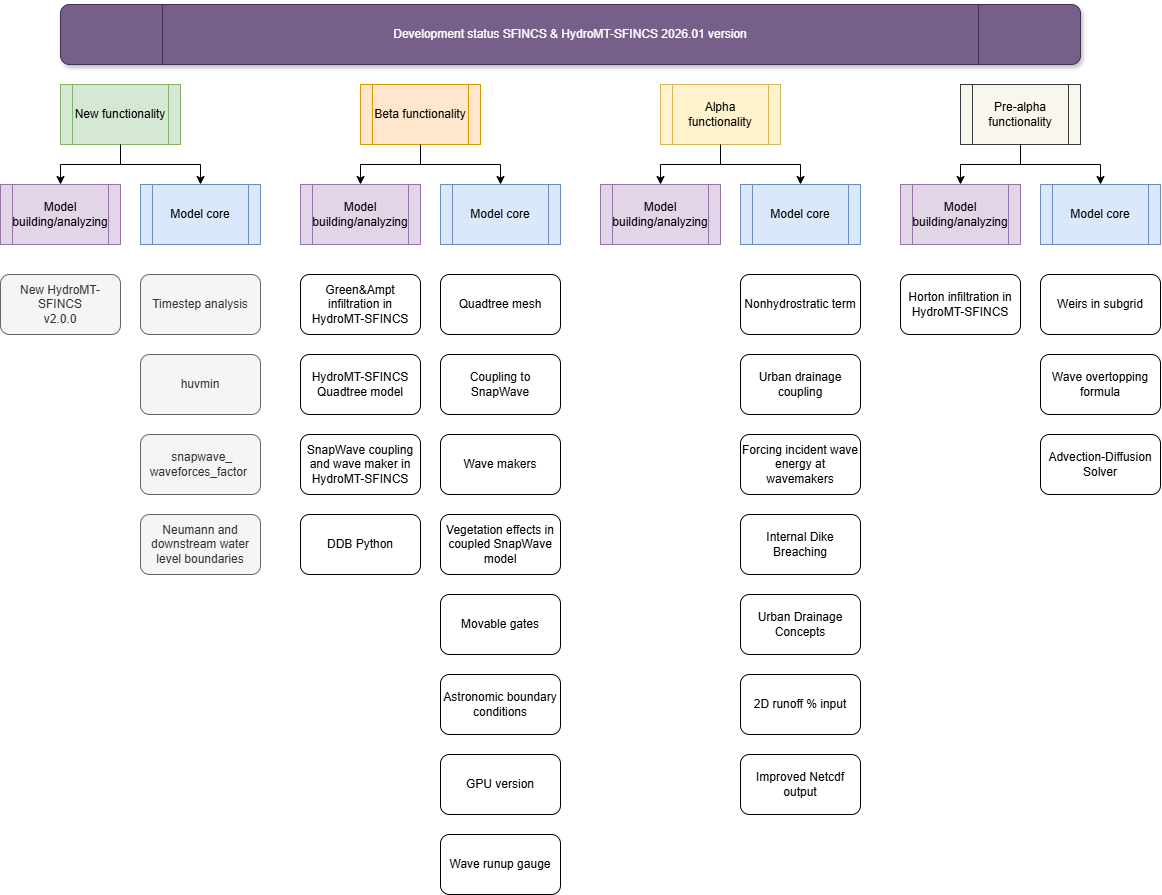

The diagram above was exported from draw.io. Its source (the exported page's mxGraphModel, read from the mxfile embedded in the PNG):
<mxGraphModel dx="2421" dy="2034" grid="1" gridSize="10" guides="1" tooltips="1" connect="1" arrows="1" fold="1" page="1" pageScale="1" pageWidth="850" pageHeight="1100" math="0" shadow="0">
  <root>
    <mxCell id="UDGmFvKH3UJdjtrlS4iX-0" />
    <mxCell id="UDGmFvKH3UJdjtrlS4iX-1" parent="UDGmFvKH3UJdjtrlS4iX-0" />
    <mxCell id="UDGmFvKH3UJdjtrlS4iX-2" parent="UDGmFvKH3UJdjtrlS4iX-1" style="shape=process;whiteSpace=wrap;html=1;backgroundOutline=1;fillColor=#e1d5e7;strokeColor=#9673a6;" value="Model building/analyzing" vertex="1">
      <mxGeometry height="60" width="120" x="-180" y="120" as="geometry" />
    </mxCell>
    <mxCell id="UDGmFvKH3UJdjtrlS4iX-3" parent="UDGmFvKH3UJdjtrlS4iX-1" style="shape=process;whiteSpace=wrap;html=1;backgroundOutline=1;fillColor=#dae8fc;strokeColor=#6c8ebf;" value="Model core" vertex="1">
      <mxGeometry height="60" width="120" x="-40" y="120" as="geometry" />
    </mxCell>
    <mxCell id="UDGmFvKH3UJdjtrlS4iX-4" parent="UDGmFvKH3UJdjtrlS4iX-1" style="rounded=1;whiteSpace=wrap;html=1;" value="DDB Python" vertex="1">
      <mxGeometry height="60" width="120" x="120" y="450" as="geometry" />
    </mxCell>
    <mxCell id="UDGmFvKH3UJdjtrlS4iX-5" parent="UDGmFvKH3UJdjtrlS4iX-1" style="shape=process;whiteSpace=wrap;html=1;backgroundOutline=1;fillColor=#ffe6cc;strokeColor=#d79b00;" value="Beta functionality" vertex="1">
      <mxGeometry height="60" width="120" x="180" y="20" as="geometry" />
    </mxCell>
    <mxCell id="UDGmFvKH3UJdjtrlS4iX-6" parent="UDGmFvKH3UJdjtrlS4iX-1" style="rounded=1;whiteSpace=wrap;html=1;" value="Quadtree mesh" vertex="1">
      <mxGeometry height="60" width="120" x="260" y="210" as="geometry" />
    </mxCell>
    <mxCell id="UDGmFvKH3UJdjtrlS4iX-9" parent="UDGmFvKH3UJdjtrlS4iX-1" style="rounded=1;whiteSpace=wrap;html=1;" value="Wave makers" vertex="1">
      <mxGeometry height="60" width="120" x="260" y="370" as="geometry" />
    </mxCell>
    <mxCell id="UDGmFvKH3UJdjtrlS4iX-10" parent="UDGmFvKH3UJdjtrlS4iX-1" style="rounded=1;whiteSpace=wrap;html=1;" value="Coupling to SnapWave" vertex="1">
      <mxGeometry height="60" width="120" x="260" y="290" as="geometry" />
    </mxCell>
    <mxCell id="UDGmFvKH3UJdjtrlS4iX-11" parent="UDGmFvKH3UJdjtrlS4iX-1" style="rounded=1;whiteSpace=wrap;html=1;" value="Nonhydrostratic term" vertex="1">
      <mxGeometry height="60" width="120" x="560" y="210" as="geometry" />
    </mxCell>
    <mxCell id="UDGmFvKH3UJdjtrlS4iX-12" parent="UDGmFvKH3UJdjtrlS4iX-1" style="shape=process;whiteSpace=wrap;html=1;backgroundOutline=1;fillColor=#fff2cc;strokeColor=#d6b656;" value="Alpha functionality" vertex="1">
      <mxGeometry height="60" width="120" x="480" y="20" as="geometry" />
    </mxCell>
    <mxCell id="UDGmFvKH3UJdjtrlS4iX-13" edge="1" parent="UDGmFvKH3UJdjtrlS4iX-1" source="UDGmFvKH3UJdjtrlS4iX-14" style="edgeStyle=orthogonalEdgeStyle;rounded=0;orthogonalLoop=1;jettySize=auto;html=1;entryX=0.5;entryY=0;entryDx=0;entryDy=0;" target="UDGmFvKH3UJdjtrlS4iX-2" value="">
      <mxGeometry relative="1" as="geometry">
        <Array as="points">
          <mxPoint x="-60" y="100" />
          <mxPoint x="-120" y="100" />
        </Array>
      </mxGeometry>
    </mxCell>
    <mxCell id="UDGmFvKH3UJdjtrlS4iX-14" parent="UDGmFvKH3UJdjtrlS4iX-1" style="shape=process;whiteSpace=wrap;html=1;backgroundOutline=1;fillColor=#d5e8d4;strokeColor=#82b366;" value="New functionality" vertex="1">
      <mxGeometry height="60" width="120" x="-120" y="20" as="geometry" />
    </mxCell>
    <mxCell id="UDGmFvKH3UJdjtrlS4iX-15" parent="UDGmFvKH3UJdjtrlS4iX-1" style="rounded=1;whiteSpace=wrap;html=1;fillColor=#f5f5f5;fontColor=#333333;strokeColor=#666666;" value="New HydroMT-SFINCS&lt;br&gt;v2.0.0" vertex="1">
      <mxGeometry height="60" width="120" x="-180" y="210" as="geometry" />
    </mxCell>
    <mxCell id="UDGmFvKH3UJdjtrlS4iX-16" parent="UDGmFvKH3UJdjtrlS4iX-1" style="shape=process;whiteSpace=wrap;html=1;backgroundOutline=1;fillColor=#e1d5e7;strokeColor=#9673a6;" value="Model building/analyzing" vertex="1">
      <mxGeometry height="60" width="120" x="120" y="120" as="geometry" />
    </mxCell>
    <mxCell id="UDGmFvKH3UJdjtrlS4iX-17" parent="UDGmFvKH3UJdjtrlS4iX-1" style="shape=process;whiteSpace=wrap;html=1;backgroundOutline=1;fillColor=#dae8fc;strokeColor=#6c8ebf;" value="Model core" vertex="1">
      <mxGeometry height="60" width="120" x="260" y="120" as="geometry" />
    </mxCell>
    <mxCell id="UDGmFvKH3UJdjtrlS4iX-18" parent="UDGmFvKH3UJdjtrlS4iX-1" style="shape=process;whiteSpace=wrap;html=1;backgroundOutline=1;fillColor=#e1d5e7;strokeColor=#9673a6;" value="Model building/analyzing" vertex="1">
      <mxGeometry height="60" width="120" x="420" y="120" as="geometry" />
    </mxCell>
    <mxCell id="UDGmFvKH3UJdjtrlS4iX-19" parent="UDGmFvKH3UJdjtrlS4iX-1" style="shape=process;whiteSpace=wrap;html=1;backgroundOutline=1;fillColor=#dae8fc;strokeColor=#6c8ebf;" value="Model core" vertex="1">
      <mxGeometry height="60" width="120" x="560" y="120" as="geometry" />
    </mxCell>
    <mxCell id="UDGmFvKH3UJdjtrlS4iX-20" edge="1" parent="UDGmFvKH3UJdjtrlS4iX-1" source="UDGmFvKH3UJdjtrlS4iX-14" style="edgeStyle=orthogonalEdgeStyle;rounded=0;orthogonalLoop=1;jettySize=auto;html=1;entryX=0.5;entryY=0;entryDx=0;entryDy=0;exitX=0.5;exitY=1;exitDx=0;exitDy=0;" target="UDGmFvKH3UJdjtrlS4iX-3" value="">
      <mxGeometry relative="1" as="geometry">
        <Array as="points">
          <mxPoint x="-60" y="100" />
          <mxPoint x="20" y="100" />
        </Array>
        <mxPoint x="-50" y="110" as="sourcePoint" />
        <mxPoint x="-110" y="130" as="targetPoint" />
      </mxGeometry>
    </mxCell>
    <mxCell id="UDGmFvKH3UJdjtrlS4iX-21" edge="1" parent="UDGmFvKH3UJdjtrlS4iX-1" style="edgeStyle=orthogonalEdgeStyle;rounded=0;orthogonalLoop=1;jettySize=auto;html=1;entryX=0.5;entryY=0;entryDx=0;entryDy=0;" value="">
      <mxGeometry relative="1" as="geometry">
        <Array as="points">
          <mxPoint x="180" y="100" />
        </Array>
        <mxPoint x="240" y="100" as="sourcePoint" />
        <mxPoint x="180" y="120" as="targetPoint" />
      </mxGeometry>
    </mxCell>
    <mxCell id="UDGmFvKH3UJdjtrlS4iX-22" edge="1" parent="UDGmFvKH3UJdjtrlS4iX-1" source="UDGmFvKH3UJdjtrlS4iX-5" style="edgeStyle=orthogonalEdgeStyle;rounded=0;orthogonalLoop=1;jettySize=auto;html=1;entryX=0.5;entryY=0;entryDx=0;entryDy=0;exitX=0.5;exitY=1;exitDx=0;exitDy=0;" value="">
      <mxGeometry relative="1" as="geometry">
        <Array as="points">
          <mxPoint x="240" y="100" />
          <mxPoint x="320" y="100" />
        </Array>
        <mxPoint x="240" y="100" as="sourcePoint" />
        <mxPoint x="320" y="120" as="targetPoint" />
      </mxGeometry>
    </mxCell>
    <mxCell id="UDGmFvKH3UJdjtrlS4iX-23" edge="1" parent="UDGmFvKH3UJdjtrlS4iX-1" style="edgeStyle=orthogonalEdgeStyle;rounded=0;orthogonalLoop=1;jettySize=auto;html=1;entryX=0.5;entryY=0;entryDx=0;entryDy=0;" value="">
      <mxGeometry relative="1" as="geometry">
        <Array as="points">
          <mxPoint x="480" y="100" />
        </Array>
        <mxPoint x="540" y="100" as="sourcePoint" />
        <mxPoint x="480" y="120" as="targetPoint" />
      </mxGeometry>
    </mxCell>
    <mxCell id="UDGmFvKH3UJdjtrlS4iX-24" edge="1" parent="UDGmFvKH3UJdjtrlS4iX-1" source="UDGmFvKH3UJdjtrlS4iX-12" style="edgeStyle=orthogonalEdgeStyle;rounded=0;orthogonalLoop=1;jettySize=auto;html=1;entryX=0.5;entryY=0;entryDx=0;entryDy=0;exitX=0.5;exitY=1;exitDx=0;exitDy=0;" value="">
      <mxGeometry relative="1" as="geometry">
        <Array as="points">
          <mxPoint x="540" y="100" />
          <mxPoint x="620" y="100" />
        </Array>
        <mxPoint x="540" y="100" as="sourcePoint" />
        <mxPoint x="620" y="120" as="targetPoint" />
      </mxGeometry>
    </mxCell>
    <mxCell id="UDGmFvKH3UJdjtrlS4iX-25" parent="UDGmFvKH3UJdjtrlS4iX-1" style="rounded=1;whiteSpace=wrap;html=1;fillColor=#f5f5f5;fontColor=#333333;strokeColor=#666666;" value="Timestep analysis" vertex="1">
      <mxGeometry height="60" width="120" x="-40" y="210" as="geometry" />
    </mxCell>
    <mxCell id="UDGmFvKH3UJdjtrlS4iX-26" parent="UDGmFvKH3UJdjtrlS4iX-1" style="shape=process;whiteSpace=wrap;html=1;backgroundOutline=1;fillColor=#76608a;strokeColor=#432D57;rounded=1;shadow=1;fontColor=#ffffff;" value="Development status SFINCS &amp;amp; HydroMT-SFINCS 2026.01 version" vertex="1">
      <mxGeometry height="60" width="1020" x="-120" y="-60" as="geometry" />
    </mxCell>
    <mxCell id="UDGmFvKH3UJdjtrlS4iX-27" parent="UDGmFvKH3UJdjtrlS4iX-1" style="shape=process;whiteSpace=wrap;html=1;backgroundOutline=1;fillColor=#f9f7ed;strokeColor=#36393d;" value="Pre-alpha functionality" vertex="1">
      <mxGeometry height="60" width="120" x="780" y="20" as="geometry" />
    </mxCell>
    <mxCell id="UDGmFvKH3UJdjtrlS4iX-28" parent="UDGmFvKH3UJdjtrlS4iX-1" style="rounded=1;whiteSpace=wrap;html=1;" value="HydroMT-SFINCS&lt;br&gt;Quadtree model" vertex="1">
      <mxGeometry height="60" width="120" x="120" y="290" as="geometry" />
    </mxCell>
    <mxCell id="UDGmFvKH3UJdjtrlS4iX-29" parent="UDGmFvKH3UJdjtrlS4iX-1" style="shape=process;whiteSpace=wrap;html=1;backgroundOutline=1;fillColor=#e1d5e7;strokeColor=#9673a6;" value="Model building/analyzing" vertex="1">
      <mxGeometry height="60" width="120" x="720" y="120" as="geometry" />
    </mxCell>
    <mxCell id="UDGmFvKH3UJdjtrlS4iX-30" parent="UDGmFvKH3UJdjtrlS4iX-1" style="shape=process;whiteSpace=wrap;html=1;backgroundOutline=1;fillColor=#dae8fc;strokeColor=#6c8ebf;" value="Model core" vertex="1">
      <mxGeometry height="60" width="120" x="860" y="120" as="geometry" />
    </mxCell>
    <mxCell id="UDGmFvKH3UJdjtrlS4iX-31" edge="1" parent="UDGmFvKH3UJdjtrlS4iX-1" style="edgeStyle=orthogonalEdgeStyle;rounded=0;orthogonalLoop=1;jettySize=auto;html=1;entryX=0.5;entryY=0;entryDx=0;entryDy=0;" value="">
      <mxGeometry relative="1" as="geometry">
        <Array as="points">
          <mxPoint x="780" y="100" />
        </Array>
        <mxPoint x="840" y="100" as="sourcePoint" />
        <mxPoint x="780" y="120" as="targetPoint" />
      </mxGeometry>
    </mxCell>
    <mxCell id="UDGmFvKH3UJdjtrlS4iX-32" edge="1" parent="UDGmFvKH3UJdjtrlS4iX-1" source="UDGmFvKH3UJdjtrlS4iX-27" style="edgeStyle=orthogonalEdgeStyle;rounded=0;orthogonalLoop=1;jettySize=auto;html=1;entryX=0.5;entryY=0;entryDx=0;entryDy=0;exitX=0.5;exitY=1;exitDx=0;exitDy=0;" value="">
      <mxGeometry relative="1" as="geometry">
        <Array as="points">
          <mxPoint x="840" y="100" />
          <mxPoint x="920" y="100" />
        </Array>
        <mxPoint x="840" y="100" as="sourcePoint" />
        <mxPoint x="920" y="120" as="targetPoint" />
      </mxGeometry>
    </mxCell>
    <mxCell id="UDGmFvKH3UJdjtrlS4iX-33" parent="UDGmFvKH3UJdjtrlS4iX-1" style="rounded=1;whiteSpace=wrap;html=1;" value="Urban drainage coupling" vertex="1">
      <mxGeometry height="60" width="120" x="560" y="290" as="geometry" />
    </mxCell>
    <mxCell id="UDGmFvKH3UJdjtrlS4iX-34" parent="UDGmFvKH3UJdjtrlS4iX-1" style="rounded=1;whiteSpace=wrap;html=1;" value="Weirs in subgrid" vertex="1">
      <mxGeometry height="60" width="120" x="860" y="210" as="geometry" />
    </mxCell>
    <mxCell id="UDGmFvKH3UJdjtrlS4iX-35" parent="UDGmFvKH3UJdjtrlS4iX-1" style="rounded=1;whiteSpace=wrap;html=1;" value="Wave overtopping formula" vertex="1">
      <mxGeometry height="60" width="120" x="860" y="290" as="geometry" />
    </mxCell>
    <mxCell id="UDGmFvKH3UJdjtrlS4iX-36" parent="UDGmFvKH3UJdjtrlS4iX-1" style="rounded=1;whiteSpace=wrap;html=1;" value="Advection-Diffusion Solver" vertex="1">
      <mxGeometry height="60" width="120" x="860" y="370" as="geometry" />
    </mxCell>
    <mxCell id="UDGmFvKH3UJdjtrlS4iX-37" parent="UDGmFvKH3UJdjtrlS4iX-1" style="rounded=1;whiteSpace=wrap;html=1;" value="SnapWave coupling and wave maker in HydroMT-SFINCS" vertex="1">
      <mxGeometry height="60" width="120" x="120" y="370" as="geometry" />
    </mxCell>
    <mxCell id="UDGmFvKH3UJdjtrlS4iX-38" parent="UDGmFvKH3UJdjtrlS4iX-1" style="rounded=1;whiteSpace=wrap;html=1;" value="Horton infiltration in HydroMT-SFINCS" vertex="1">
      <mxGeometry height="60" width="120" x="720" y="210" as="geometry" />
    </mxCell>
    <mxCell id="UDGmFvKH3UJdjtrlS4iX-40" parent="UDGmFvKH3UJdjtrlS4iX-1" style="rounded=1;whiteSpace=wrap;html=1;fillColor=#f5f5f5;fontColor=#333333;strokeColor=#666666;" value="huvmin" vertex="1">
      <mxGeometry height="60" width="120" x="-40" y="290" as="geometry" />
    </mxCell>
    <mxCell id="UDGmFvKH3UJdjtrlS4iX-43" parent="UDGmFvKH3UJdjtrlS4iX-1" style="rounded=1;whiteSpace=wrap;html=1;" value="GPU version" vertex="1">
      <mxGeometry height="60" width="120" x="260" y="690" as="geometry" />
    </mxCell>
    <mxCell id="UDGmFvKH3UJdjtrlS4iX-45" parent="UDGmFvKH3UJdjtrlS4iX-1" style="rounded=1;whiteSpace=wrap;html=1;" value="Movable gates" vertex="1">
      <mxGeometry height="60" width="120" x="260" y="530" as="geometry" />
    </mxCell>
    <mxCell id="UDGmFvKH3UJdjtrlS4iX-46" parent="UDGmFvKH3UJdjtrlS4iX-1" style="rounded=1;whiteSpace=wrap;html=1;strokeColor=#666666;align=center;verticalAlign=middle;fontFamily=Helvetica;fontSize=12;fontColor=#333333;fillColor=#f5f5f5;" value="Neumann and downstream water level boundaries" vertex="1">
      <mxGeometry height="60" width="120" x="-40" y="450" as="geometry" />
    </mxCell>
    <mxCell id="UDGmFvKH3UJdjtrlS4iX-47" parent="UDGmFvKH3UJdjtrlS4iX-1" style="rounded=1;whiteSpace=wrap;html=1;" value="Astronomic boundary conditions" vertex="1">
      <mxGeometry height="60" width="120" x="260" y="610" as="geometry" />
    </mxCell>
    <mxCell id="UDGmFvKH3UJdjtrlS4iX-49" parent="UDGmFvKH3UJdjtrlS4iX-1" style="rounded=1;whiteSpace=wrap;html=1;" value="Wave runup gauge" vertex="1">
      <mxGeometry height="60" width="120" x="260" y="770" as="geometry" />
    </mxCell>
    <mxCell id="UDGmFvKH3UJdjtrlS4iX-50" parent="UDGmFvKH3UJdjtrlS4iX-1" style="rounded=1;whiteSpace=wrap;html=1;" value="Vegetation effects in coupled SnapWave model" vertex="1">
      <mxGeometry height="60" width="120" x="260" y="450" as="geometry" />
    </mxCell>
    <mxCell id="UDGmFvKH3UJdjtrlS4iX-51" parent="UDGmFvKH3UJdjtrlS4iX-1" style="rounded=1;whiteSpace=wrap;html=1;" value="Green&amp;amp;Ampt infiltration in HydroMT-SFINCS" vertex="1">
      <mxGeometry height="60" width="120" x="120" y="210" as="geometry" />
    </mxCell>
    <mxCell id="6ny3RXYR8TJgYqPN5ySt-0" parent="UDGmFvKH3UJdjtrlS4iX-1" style="rounded=1;whiteSpace=wrap;html=1;fillColor=#f5f5f5;fontColor=#333333;strokeColor=#666666;" value="&amp;nbsp;snapwave_&lt;div&gt;waveforces_factor&amp;nbsp;&lt;/div&gt;" vertex="1">
      <mxGeometry height="60" width="120" x="-40" y="370" as="geometry" />
    </mxCell>
    <mxCell id="6ny3RXYR8TJgYqPN5ySt-1" parent="UDGmFvKH3UJdjtrlS4iX-1" style="rounded=1;whiteSpace=wrap;html=1;" value="Forcing incident wave energy at wavemakers" vertex="1">
      <mxGeometry height="60" width="120" x="560" y="370" as="geometry" />
    </mxCell>
    <mxCell id="6ny3RXYR8TJgYqPN5ySt-3" parent="UDGmFvKH3UJdjtrlS4iX-1" style="rounded=1;whiteSpace=wrap;html=1;" value="Internal Dike Breaching" vertex="1">
      <mxGeometry height="60" width="120" x="560" y="450" as="geometry" />
    </mxCell>
    <mxCell id="6ny3RXYR8TJgYqPN5ySt-4" parent="UDGmFvKH3UJdjtrlS4iX-1" style="rounded=1;whiteSpace=wrap;html=1;" value="Urban Drainage Concepts" vertex="1">
      <mxGeometry height="60" width="120" x="560" y="530" as="geometry" />
    </mxCell>
    <mxCell id="6ny3RXYR8TJgYqPN5ySt-5" parent="UDGmFvKH3UJdjtrlS4iX-1" style="rounded=1;whiteSpace=wrap;html=1;" value="2D runoff % input" vertex="1">
      <mxGeometry height="60" width="120" x="560" y="610" as="geometry" />
    </mxCell>
    <mxCell id="zPCNV4fQWGVVsX-Us699-0" parent="UDGmFvKH3UJdjtrlS4iX-1" style="rounded=1;whiteSpace=wrap;html=1;" value="Improved Netcdf output" vertex="1">
      <mxGeometry height="60" width="120" x="560" y="690" as="geometry" />
    </mxCell>
  </root>
</mxGraphModel>